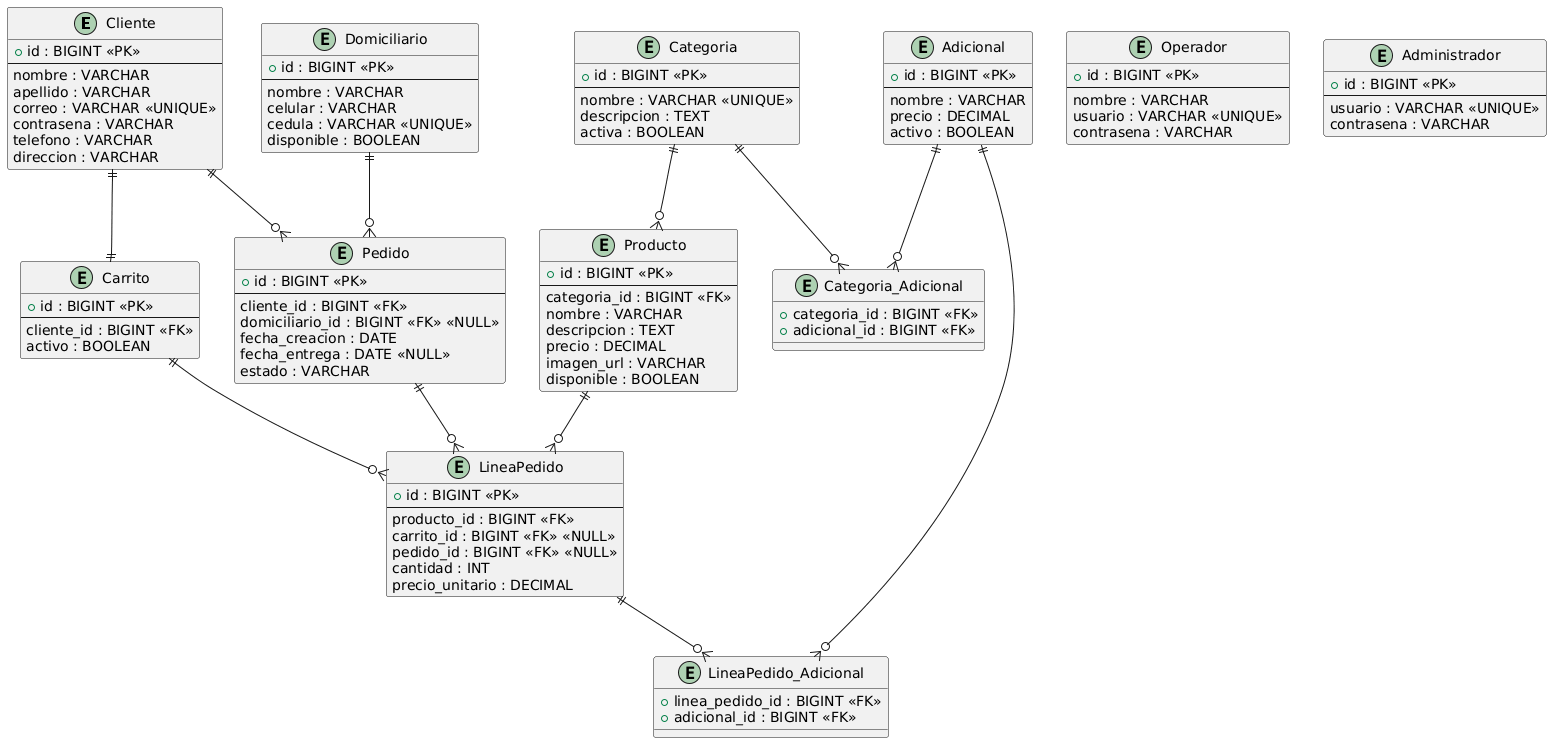

The diagram above was rendered by PlantUML. Its source (embedded in the PNG):
@startuml
entity Cliente {
  + id : BIGINT <<PK>>
  --
  nombre : VARCHAR
  apellido : VARCHAR
  correo : VARCHAR <<UNIQUE>>
  contrasena : VARCHAR
  telefono : VARCHAR
  direccion : VARCHAR
}

entity Carrito {
  + id : BIGINT <<PK>>
  --
  cliente_id : BIGINT <<FK>>
  activo : BOOLEAN
}

entity Pedido {
  + id : BIGINT <<PK>>
  --
  cliente_id : BIGINT <<FK>>
  domiciliario_id : BIGINT <<FK>> <<NULL>>
  fecha_creacion : DATE
  fecha_entrega : DATE <<NULL>>
  estado : VARCHAR
}

entity LineaPedido {
  + id : BIGINT <<PK>>
  --
  producto_id : BIGINT <<FK>>
  carrito_id : BIGINT <<FK>> <<NULL>>
  pedido_id : BIGINT <<FK>> <<NULL>>
  cantidad : INT
  precio_unitario : DECIMAL
}

entity Producto {
  + id : BIGINT <<PK>>
  --
  categoria_id : BIGINT <<FK>>
  nombre : VARCHAR
  descripcion : TEXT
  precio : DECIMAL
  imagen_url : VARCHAR
  disponible : BOOLEAN
}

entity Categoria {
  + id : BIGINT <<PK>>
  --
  nombre : VARCHAR <<UNIQUE>>
  descripcion : TEXT
  activa : BOOLEAN
}

entity Adicional {
  + id : BIGINT <<PK>>
  --
  nombre : VARCHAR
  precio : DECIMAL
  activo : BOOLEAN
}

entity Categoria_Adicional {
  + categoria_id : BIGINT <<FK>>
  + adicional_id : BIGINT <<FK>>
}

entity LineaPedido_Adicional {
  + linea_pedido_id : BIGINT <<FK>>
  + adicional_id : BIGINT <<FK>>
}

entity Operador {
  + id : BIGINT <<PK>>
  --
  nombre : VARCHAR
  usuario : VARCHAR <<UNIQUE>>
  contrasena : VARCHAR
}

entity Domiciliario {
  + id : BIGINT <<PK>>
  --
  nombre : VARCHAR
  celular : VARCHAR
  cedula : VARCHAR <<UNIQUE>>
  disponible : BOOLEAN
}

entity Administrador {
  + id : BIGINT <<PK>>
  --
  usuario : VARCHAR <<UNIQUE>>
  contrasena : VARCHAR
}

' RELACIONES

Cliente ||--o{ Pedido
Cliente ||--|| Carrito

Carrito ||--o{ LineaPedido
Pedido ||--o{ LineaPedido

Producto ||--o{ LineaPedido

Categoria ||--o{ Producto

Categoria ||--o{ Categoria_Adicional
Adicional ||--o{ Categoria_Adicional

LineaPedido ||--o{ LineaPedido_Adicional
Adicional ||--o{ LineaPedido_Adicional

Domiciliario ||--o{ Pedido
@enduml